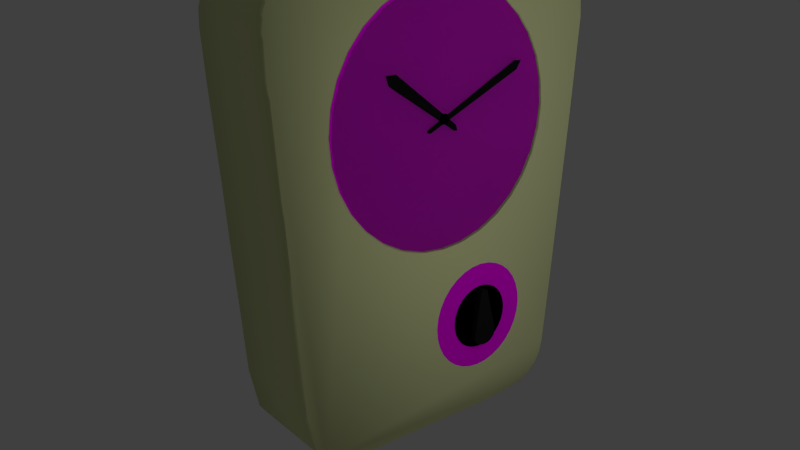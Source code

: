 # Source: mg-uhr.blend  (saved by Blender 2.76.0; exported with 4.5.12 LTS)
import bpy
from mathutils import Matrix  # noqa: F401  (used for matrix-valued properties, if any)

bpy.ops.wm.read_factory_settings(use_empty=True)
scene = bpy.context.scene
scene.name = 'Scene'

# ---- collections
col_collection_1 = bpy.data.collections.new('Collection 1'); scene.collection.children.link(col_collection_1)

# ---- images (referenced by path relative to the original .blend; pixels are not part of the script)
import os
ASSET_DIR = os.environ.get("B2B_ASSET_DIR", "")  # directory of the original .blend (textures are referenced by path, not embedded)
HERE = os.path.dirname(os.path.abspath(__file__))  # packed textures are extracted next to this script under _unpacked/

def load_image(name, relpath, width, height, colorspace="sRGB"):
    """Load a texture the original file referenced (path relative to the .blend, or extracted next to this script)."""
    p = next((c for c in (os.path.join(HERE, relpath), os.path.join(ASSET_DIR, relpath)) if relpath and os.path.exists(c)), "")
    if p:
        img = bpy.data.images.load(p, check_existing=True)
        img.name = name
    else:  # same state as the original file: an image datablock whose file is absent (Cycles renders it pink)
        img = bpy.data.images.new(name, width, height)
        img.source = "FILE"
        img.filepath = "//" + (relpath or name)
    img.colorspace_settings.name = colorspace
    return img
img_sl_ziffern_png = load_image('sl-ziffern.png', 'sl-ziffern.png', 1024, 1024, 'sRGB')

# ---- materials (node trees are filled in below, after node groups)
mat_material_002 = bpy.data.materials.new('Material.002')
mat_material_002.alpha_threshold = 0.0
mat_material_002.roughness = 0.5
mat_material = bpy.data.materials.new('Material')
mat_material.alpha_threshold = 0.0
mat_material.roughness = 0.5
mat_material_004 = bpy.data.materials.new('Material.004')
mat_material_004.alpha_threshold = 0.0
mat_material_004.roughness = 0.5
mat_material_007 = bpy.data.materials.new('Material.007')
mat_material_007.alpha_threshold = 0.0
mat_material_007.roughness = 0.5
mat_material_006 = bpy.data.materials.new('Material.006')
mat_material_006.alpha_threshold = 0.0
mat_material_006.roughness = 0.5
mat_material_001 = bpy.data.materials.new('Material.001')
mat_material_001.alpha_threshold = 0.0
mat_material_001.roughness = 0.5

# ---- material node trees
mat_material_002.use_nodes = True; mat_material_002.node_tree.nodes.clear()
_N = mat_material_002.node_tree.nodes; _L = mat_material_002.node_tree.links
n0 = _N.new('ShaderNodeOutputMaterial'); n0.name = 'Material Output'; n0.location = (300, 300)
n1 = _N.new('ShaderNodeBsdfDiffuse'); n1.name = 'Diffuse BSDF'; n1.location = (10, 300)
n2 = _N.new('ShaderNodeTexImage'); n2.name = 'Image Texture'; n2.location = (-180, 300)
n2.width = 140
n2.image = img_sl_ziffern_png
_L.new(n1.outputs[0], n0.inputs[0])
_L.new(n2.outputs[0], n1.inputs[0])
n0.is_active_output = True
mat_material.use_nodes = True; mat_material.node_tree.nodes.clear()
_N = mat_material.node_tree.nodes; _L = mat_material.node_tree.links
n0 = _N.new('ShaderNodeOutputMaterial'); n0.name = 'Material Output'; n0.location = (300, 300)
n1 = _N.new('ShaderNodeBsdfGlass'); n1.name = 'Glass BSDF'; n1.location = (10, 300)
n1.distribution = 'BECKMANN'
n1.inputs[0].default_value = (0.8, 0.8, 0.8, 1.0)
n1.inputs[2].default_value = 1.45
_L.new(n1.outputs[0], n0.inputs[0])
n0.is_active_output = True
mat_material_004.use_nodes = True; mat_material_004.node_tree.nodes.clear()
_N = mat_material_004.node_tree.nodes; _L = mat_material_004.node_tree.links
n0 = _N.new('ShaderNodeOutputMaterial'); n0.name = 'Material Output'; n0.location = (300, 300)
n1 = _N.new('ShaderNodeBsdfDiffuse'); n1.name = 'Diffuse BSDF'; n1.location = (10, 300)
n1.inputs[0].default_value = (0.0, 0.0, 0.0, 1.0)
_L.new(n1.outputs[0], n0.inputs[0])
n0.is_active_output = True
mat_material_007.use_nodes = True; mat_material_007.node_tree.nodes.clear()
_N = mat_material_007.node_tree.nodes; _L = mat_material_007.node_tree.links
n0 = _N.new('ShaderNodeOutputMaterial'); n0.name = 'Material Output'; n0.location = (300, 300)
n1 = _N.new('ShaderNodeEmission'); n1.name = 'Emission'; n1.location = (10, 300)
n1.inputs[0].default_value = (0.8, 0.8, 0.8, 1.0)
n1.inputs[1].default_value = 2.0
_L.new(n1.outputs[0], n0.inputs[0])
n0.is_active_output = True
mat_material_006.use_nodes = True; mat_material_006.node_tree.nodes.clear()
_N = mat_material_006.node_tree.nodes; _L = mat_material_006.node_tree.links
n0 = _N.new('ShaderNodeOutputMaterial'); n0.name = 'Material Output'; n0.location = (300, 300)
n1 = _N.new('ShaderNodeBsdfDiffuse'); n1.name = 'Diffuse BSDF'; n1.location = (10, 300)
n1.inputs[0].default_value = (0.01222, 0.01222, 0.01222, 1.0)
_L.new(n1.outputs[0], n0.inputs[0])
n0.is_active_output = True
mat_material_001.use_nodes = True; mat_material_001.node_tree.nodes.clear()
_N = mat_material_001.node_tree.nodes; _L = mat_material_001.node_tree.links
n0 = _N.new('ShaderNodeOutputMaterial'); n0.name = 'Material Output'; n0.location = (300, 300)
n1 = _N.new('ShaderNodeBsdfDiffuse'); n1.name = 'Diffuse BSDF'; n1.location = (10, 300)
n1.inputs[0].default_value = (0.753, 0.8, 0.4042, 1.0)
n1.inputs[1].default_value = 0.2857
_L.new(n1.outputs[0], n0.inputs[0])
n0.is_active_output = True

# ---- world
world_world = bpy.data.worlds.new('World'); scene.world = world_world
world_world.color = (0.05088, 0.05088, 0.05088)
world_world.use_sun_shadow = False
world_world.sun_shadow_jitter_overblur = 0.0
world_world.cycles.sampling_method = 'MANUAL'
world_world.cycles.sample_map_resolution = 256

# ---- cameras
cam_camera = bpy.data.cameras.new('Camera')
cam_camera.clip_end = 100.0
cam_camera.lens = 35.0
cam_camera.sensor_width = 32.0
cam_camera.sensor_height = 18.0
cam_camera.display_size = 2.0
cam_camera.dof.focus_distance = 0.0

# ---- meshes
me_circle_004 = bpy.data.meshes.new('Circle.004')
me_circle_004.from_pydata([(5.856e-08, 1.0, -1.34), (-0.1951, 0.9808, -1.34), (-0.3827, 0.9239, -1.34), (-0.5556, 0.8315, -1.34), (-0.7071, 0.7071, -1.34), (-0.8315, 0.5556, -1.34), (-0.9239, 0.3827, -1.34), (-0.9808, 0.1951, -1.34), (-1.0, 7.55e-08, -1.34), (-0.9808, -0.1951, -1.34), (-0.9239, -0.3827, -1.34), (-0.8315, -0.5556, -1.34), (-0.7071, -0.7071, -1.34), (-0.5556, -0.8315, -1.34), (-0.3827, -0.9239, -1.34), (-0.1951, -0.9808, -1.34), (3.844e-07, -1.0, -1.34), (0.1951, -0.9808, -1.34), (0.3827, -0.9239, -1.34), (0.5556, -0.8315, -1.34), (0.7071, -0.7071, -1.34), (0.8315, -0.5556, -1.34), (0.9239, -0.3827, -1.34), (0.9808, -0.1951, -1.34), (1.0, 9.656e-07, -1.34), (0.9808, 0.1951, -1.34), (0.9239, 0.3827, -1.34), (0.8315, 0.5556, -1.34), (0.7071, 0.7071, -1.34), (0.5556, 0.8315, -1.34), (0.3827, 0.9239, -1.34), (0.1951, 0.9808, -1.34)], [], [(1, 2, 3, 4, 5, 6, 7, 8, 9, 10, 11, 12, 13, 14, 15, 16, 17, 18, 19, 20, 21, 22, 23, 24, 25, 26, 27, 28, 29, 30, 31, 0)])
me_circle_004.polygons.foreach_set('material_index', [1])
_uv = me_circle_004.uv_layers.new(name='UVMap')
_uv.uv.foreach_set('vector', [0.843, 0.7945, 0.779, 0.8558, 0.7042, 0.9034, 0.6216, 0.9355, 0.5343, 0.9508, 0.4457, 0.9489, 0.3592, 0.9296, 0.278, 0.8939, 0.2055, 0.843, 0.1442, 0.779, 0.0966, 0.7042, 0.06451, 0.6216, 0.04916, 0.5343, 0.05113, 0.4457, 0.07035, 0.3592, 0.1061, 0.278, 0.157, 0.2055, 0.221, 0.1442, 0.2958, 0.0966, 0.3784, 0.06451, 0.4657, 0.04916, 0.5543, 0.05113, 0.6409, 0.07035, 0.722, 0.1061, 0.7945, 0.157, 0.8558, 0.221, 0.9034, 0.2958, 0.9355, 0.3784, 0.9508, 0.4657, 0.9489, 0.5543, 0.9296, 0.6408, 0.8939, 0.722])
me_circle_004.materials.append(mat_material_002)
me_circle_004.materials.append(mat_material)
me_circle_004.use_remesh_preserve_volume = False
me_circle_004.use_remesh_preserve_attributes = False
me_circle_004.use_mirror_vertex_groups = False
me_circle_004.update()
me_plane_005 = bpy.data.meshes.new('Plane.005')
me_plane_005.from_pydata([(1.0, 0.8924, 0.5246), (1.0, -0.9552, -0.4798), (1.0, 1.045, 0.5111), (1.0, 0.9462, 0.3632), (1.0, -1.009, -0.4125), (1.0, -1.027, -0.4573), (1.0, -0.9504, -0.4798)], [], [(0, 2, 3, 1, 6, 5, 4)])
me_plane_005.materials.append(mat_material_004)
me_plane_005.use_remesh_preserve_volume = False
me_plane_005.use_remesh_preserve_attributes = False
me_plane_005.use_mirror_vertex_groups = False
me_plane_005.update()
me_plane_004 = bpy.data.meshes.new('Plane.004')
me_plane_004.from_pydata([(1.0, -0.2267, -0.269), (1.0, -1.705, 0.7748), (1.0, -0.2644, -0.1668), (1.0, -1.507, 0.7802), (1.0, -0.3021, -0.2636), (1.0, -1.653, 0.6134), (1.0, -1.706, 0.7748)], [], [(0, 2, 3, 1, 6, 5, 4)])
me_plane_004.materials.append(mat_material_004)
me_plane_004.use_remesh_preserve_volume = False
me_plane_004.use_remesh_preserve_attributes = False
me_plane_004.use_mirror_vertex_groups = False
me_plane_004.update()
me_circle_003 = bpy.data.meshes.new('Circle.003')
me_circle_003.from_pydata([(0.0, 1.0, 0.0), (-0.1951, 0.9808, 0.0), (-0.3827, 0.9239, 0.0), (-0.5556, 0.8315, 0.0), (-0.7071, 0.7071, 0.0), (-0.8315, 0.5556, 0.0), (-0.9239, 0.3827, 0.0), (-0.9808, 0.1951, 0.0), (-1.0, 7.55e-08, 0.0), (-0.9808, -0.1951, 0.0), (-0.9239, -0.3827, 0.0), (-0.8315, -0.5556, 0.0), (-0.7071, -0.7071, 0.0), (-0.5556, -0.8315, 0.0), (-0.3827, -0.9239, 0.0), (-0.1951, -0.9808, 0.0), (3.258e-07, -1.0, 0.0), (0.1951, -0.9808, 0.0), (0.3827, -0.9239, 0.0), (0.5556, -0.8315, 0.0), (0.7071, -0.7071, 0.0), (0.8315, -0.5556, 0.0), (0.9239, -0.3827, 0.0), (0.9808, -0.1951, 0.0), (1.0, 9.656e-07, 0.0), (0.9808, 0.1951, 0.0), (0.9239, 0.3827, 0.0), (0.8315, 0.5556, 0.0), (0.7071, 0.7071, 0.0), (0.5556, 0.8315, 0.0), (0.3827, 0.9239, 0.0), (0.1951, 0.9808, 0.0)], [], [(1, 2, 3, 4, 5, 6, 7, 8, 9, 10, 11, 12, 13, 14, 15, 16, 17, 18, 19, 20, 21, 22, 23, 24, 25, 26, 27, 28, 29, 30, 31, 0)])
me_circle_003.materials.append(mat_material_004)
me_circle_003.use_remesh_preserve_volume = False
me_circle_003.use_remesh_preserve_attributes = False
me_circle_003.use_mirror_vertex_groups = False
me_circle_003.update()
me_plane_003 = bpy.data.meshes.new('Plane.003')
me_plane_003.from_pydata([(-1.0, -1.0, 0.0), (1.0, -1.0, 0.0), (-1.0, 1.0, 0.0), (1.0, 1.0, 0.0)], [], [(0, 1, 3, 2)])
me_plane_003.materials.append(mat_material_007)
me_plane_003.use_remesh_preserve_volume = False
me_plane_003.use_remesh_preserve_attributes = False
me_plane_003.use_mirror_vertex_groups = False
me_plane_003.update()
me_circle_002 = bpy.data.meshes.new('Circle.002')
me_circle_002.from_pydata([(0.0, 1.0, 0.0), (-0.1951, 0.9808, 0.0), (-0.3827, 0.9239, 0.0), (-0.5556, 0.8315, 0.0), (-0.7071, 0.7071, 0.0), (-0.8315, 0.5556, 0.0), (-0.9239, 0.3827, 0.0), (-0.9808, 0.1951, 0.0), (-1.0, 7.55e-08, 0.0), (-0.9808, -0.1951, 0.0), (-0.9239, -0.3827, 0.0), (-0.8315, -0.5556, 0.0), (-0.7071, -0.7071, 0.0), (-0.5556, -0.8315, 0.0), (-0.3827, -0.9239, 0.0), (-0.1951, -0.9808, 0.0), (3.258e-07, -1.0, 0.0), (0.1951, -0.9808, 0.0), (0.3827, -0.9239, 0.0), (0.5556, -0.8315, 0.0), (0.7071, -0.7071, 0.0), (0.8315, -0.5556, 0.0), (0.9239, -0.3827, 0.0), (0.9808, -0.1951, 0.0), (1.0, 9.656e-07, 0.0), (0.9808, 0.1951, 0.0), (0.9239, 0.3827, 0.0), (0.8315, 0.5556, 0.0), (0.7071, 0.7071, 0.0), (0.5556, 0.8315, 0.0), (0.3827, 0.9239, 0.0), (0.1951, 0.9808, 0.0)], [], [(1, 2, 3, 4, 5, 6, 7, 8, 9, 10, 11, 12, 13, 14, 15, 16, 17, 18, 19, 20, 21, 22, 23, 24, 25, 26, 27, 28, 29, 30, 31, 0)])
me_circle_002.materials.append(mat_material_004)
me_circle_002.use_remesh_preserve_volume = False
me_circle_002.use_remesh_preserve_attributes = False
me_circle_002.use_mirror_vertex_groups = False
me_circle_002.update()
me_plane_002 = bpy.data.meshes.new('Plane.002')
me_plane_002.from_pydata([(1.0, 1.154, -2.791), (1.0, 1.317, -2.838), (1.0, 1.241, -2.82), (1.0, 1.407, -2.833), (1.0, 1.48, -2.802), (1.0, 1.57, -2.715), (1.0, 1.58, -2.591), (1.0, 1.565, -2.517), (1.0, 1.37, -1.783), (1.0, 1.33, -1.754), (1.0, 1.296, -1.74), (1.0, 1.251, -1.761), (1.0, 1.214, -1.806), (1.0, 1.093, -2.667), (1.0, 1.114, -2.723), (1.0, 1.149, -2.791), (0.8947, 1.154, -2.791), (0.8947, 1.317, -2.838), (0.8947, 1.241, -2.82), (0.8947, 1.407, -2.833), (0.8947, 1.48, -2.802), (0.8947, 1.57, -2.715), (0.8947, 1.58, -2.591), (0.8947, 1.565, -2.517), (0.8947, 1.37, -1.783), (0.8947, 1.33, -1.754), (0.8947, 1.296, -1.74), (0.8947, 1.251, -1.761), (0.8947, 1.214, -1.806), (0.8947, 1.093, -2.667), (0.8947, 1.114, -2.723), (0.8947, 1.149, -2.791)], [], [(2, 0, 15, 14, 13, 12, 11, 10, 9, 8, 7, 6, 5, 4, 3, 1), (18, 17, 19, 20, 21, 22, 23, 24, 25, 26, 27, 28, 29, 30, 31, 16), (6, 7, 23, 22), (14, 15, 31, 30), (7, 8, 24, 23), (0, 2, 18, 16), (15, 0, 16, 31), (8, 9, 25, 24), (2, 1, 17, 18), (9, 10, 26, 25), (1, 3, 19, 17), (10, 11, 27, 26), (3, 4, 20, 19), (11, 12, 28, 27), (4, 5, 21, 20), (12, 13, 29, 28), (5, 6, 22, 21), (13, 14, 30, 29)])
me_plane_002.materials.append(mat_material_006)
me_plane_002.use_remesh_preserve_volume = False
me_plane_002.use_remesh_preserve_attributes = False
me_plane_002.use_mirror_vertex_groups = False
me_plane_002.update()
me_circle_001 = bpy.data.meshes.new('Circle.001')
me_circle_001.from_pydata([(0.0, 1.0, 0.0), (-0.1951, 0.9808, 0.0), (-0.3827, 0.9239, 0.0), (-0.5556, 0.8315, 0.0), (-0.7071, 0.7071, 0.0), (-0.8315, 0.5556, 0.0), (-0.9239, 0.3827, 0.0), (-0.9808, 0.1951, 0.0), (-1.0, 7.55e-08, 0.0), (-0.9808, -0.1951, 0.0), (-0.9239, -0.3827, 0.0), (-0.8315, -0.5556, 0.0), (-0.7071, -0.7071, 0.0), (-0.5556, -0.8315, 0.0), (-0.3827, -0.9239, 0.0), (-0.1951, -0.9808, 0.0), (3.258e-07, -1.0, 0.0), (0.1951, -0.9808, 0.0), (0.3827, -0.9239, 0.0), (0.5556, -0.8315, 0.0), (0.7071, -0.7071, 0.0), (0.8315, -0.5556, 0.0), (0.9239, -0.3827, 0.0), (0.9808, -0.1951, 0.0), (1.0, 9.656e-07, 0.0), (0.9808, 0.1951, 0.0), (0.9239, 0.3827, 0.0), (0.8315, 0.5556, 0.0), (0.7071, 0.7071, 0.0), (0.5556, 0.8315, 0.0), (0.3827, 0.9239, 0.0), (0.1951, 0.9808, 0.0)], [], [(1, 2, 3, 4, 5, 6, 7, 8, 9, 10, 11, 12, 13, 14, 15, 16, 17, 18, 19, 20, 21, 22, 23, 24, 25, 26, 27, 28, 29, 30, 31, 0)])
_uv = me_circle_001.uv_layers.new(name='UVMap')
_uv.uv.foreach_set('vector', [0.6438, 0.9349, 0.5562, 0.9546, 0.4664, 0.9568, 0.378, 0.9415, 0.2942, 0.9092, 0.2183, 0.8612, 0.1533, 0.7993, 0.1015, 0.7259, 0.06512, 0.6438, 0.04542, 0.5562, 0.04319, 0.4664, 0.05852, 0.378, 0.09081, 0.2942, 0.1388, 0.2183, 0.2007, 0.1533, 0.2741, 0.1015, 0.3562, 0.06512, 0.4438, 0.04542, 0.5336, 0.0432, 0.622, 0.05852, 0.7058, 0.09081, 0.7817, 0.1388, 0.8467, 0.2007, 0.8985, 0.2741, 0.9349, 0.3562, 0.9546, 0.4438, 0.9568, 0.5336, 0.9415, 0.622, 0.9092, 0.7058, 0.8612, 0.7817, 0.7993, 0.8467, 0.7259, 0.8985])
me_circle_001.materials.append(mat_material_002)
me_circle_001.use_remesh_preserve_volume = False
me_circle_001.use_remesh_preserve_attributes = False
me_circle_001.use_mirror_vertex_groups = False
me_circle_001.update()
me_circle = bpy.data.meshes.new('Circle')
me_circle.from_pydata([(5.856e-08, 1.0, -1.34), (-0.1951, 0.9808, -1.34), (-0.3827, 0.9239, -1.34), (-0.5556, 0.8315, -1.34), (-0.7071, 0.7071, -1.34), (-0.8315, 0.5556, -1.34), (-0.9239, 0.3827, -1.34), (-0.9808, 0.1951, -1.34), (-1.0, 7.55e-08, -1.34), (-0.9808, -0.1951, -1.34), (-0.9239, -0.3827, -1.34), (-0.8315, -0.5556, -1.34), (-0.7071, -0.7071, -1.34), (-0.5556, -0.8315, -1.34), (-0.3827, -0.9239, -1.34), (-0.1951, -0.9808, -1.34), (3.844e-07, -1.0, -1.34), (0.1951, -0.9808, -1.34), (0.3827, -0.9239, -1.34), (0.5556, -0.8315, -1.34), (0.7071, -0.7071, -1.34), (0.8315, -0.5556, -1.34), (0.9239, -0.3827, -1.34), (0.9808, -0.1951, -1.34), (1.0, 9.656e-07, -1.34), (0.9808, 0.1951, -1.34), (0.9239, 0.3827, -1.34), (0.8315, 0.5556, -1.34), (0.7071, 0.7071, -1.34), (0.5556, 0.8315, -1.34), (0.3827, 0.9239, -1.34), (0.1951, 0.9808, -1.34)], [], [(1, 2, 3, 4, 5, 6, 7, 8, 9, 10, 11, 12, 13, 14, 15, 16, 17, 18, 19, 20, 21, 22, 23, 24, 25, 26, 27, 28, 29, 30, 31, 0)])
_uv = me_circle.uv_layers.new(name='UVMap')
_uv.uv.foreach_set('vector', [0.843, 0.7945, 0.779, 0.8558, 0.7042, 0.9034, 0.6216, 0.9355, 0.5343, 0.9508, 0.4457, 0.9489, 0.3592, 0.9296, 0.278, 0.8939, 0.2055, 0.843, 0.1442, 0.779, 0.0966, 0.7042, 0.06451, 0.6216, 0.04916, 0.5343, 0.05113, 0.4457, 0.07035, 0.3592, 0.1061, 0.278, 0.157, 0.2055, 0.221, 0.1442, 0.2958, 0.0966, 0.3784, 0.06451, 0.4657, 0.04916, 0.5543, 0.05113, 0.6409, 0.07035, 0.722, 0.1061, 0.7945, 0.157, 0.8558, 0.221, 0.9034, 0.2958, 0.9355, 0.3784, 0.9508, 0.4657, 0.9489, 0.5543, 0.9296, 0.6408, 0.8939, 0.722])
me_circle.materials.append(mat_material_002)
me_circle.use_remesh_preserve_volume = False
me_circle.use_remesh_preserve_attributes = False
me_circle.use_mirror_vertex_groups = False
me_circle.update()
me_plane_001 = bpy.data.meshes.new('Plane.001')
me_plane_001.from_pydata([(1.147, -2.978, 0.3946), (1.147, -3.115, 2.077), (1.147, -3.172, 2.923), (1.147, -3.164, 3.203), (1.147, -3.109, 3.409), (1.147, -2.961, 3.661), (1.147, -2.674, 3.903), (1.147, -1.568, 4.021), (1.147, 1.821, 3.966), (1.147, 2.86, 3.847), (1.147, 3.055, 3.685), (1.147, 3.211, 3.409), (1.147, 3.268, 2.832), (1.147, 3.131, 0.9609), (1.147, 2.853, -2.213), (1.147, 2.739, -3.392), (1.147, 2.681, -3.637), (1.147, 2.585, -3.807), (1.147, 2.426, -3.963), (1.147, 2.172, -4.105), (1.147, 1.255, -4.193), (1.147, -1.384, -4.194), (1.147, -2.2, -4.12), (1.147, -2.383, -3.999), (1.147, -2.54, -3.792), (1.147, -2.714, -3.004), (1.147, -2.906, -0.5935), (0.8624, -2.969, 0.2959), (0.8624, -3.122, 2.15), (0.8624, -3.174, 2.94), (0.8624, -3.166, 3.205), (0.8624, -3.113, 3.406), (0.8624, -2.969, 3.661), (0.8624, -2.675, 3.909), (0.8624, -1.759, 4.03), (0.8624, 2.014, 3.968), (0.8624, 2.865, 3.847), (0.8624, 3.056, 3.691), (0.8624, 3.215, 3.413), (0.8624, 3.276, 2.886), (0.8624, 3.141, 1.065), (0.8624, 2.84, -2.358), (0.8624, 2.739, -3.415), (0.8624, 2.683, -3.636), (0.8624, 2.588, -3.808), (0.8624, 2.431, -3.963), (0.8624, 2.176, -4.107), (0.8624, 1.399, -4.197), (0.8624, -1.533, -4.198), (0.8624, -2.202, -4.121), (0.8624, -2.384, -4.004), (0.8624, -2.54, -3.792), (0.8624, -2.71, -3.142), (0.8624, -2.917, -0.4454), (-0.7486, -2.978, 0.3946), (-0.7486, -3.115, 2.077), (-0.7486, -3.172, 2.923), (-0.7486, -3.164, 3.203), (-0.7486, -3.109, 3.409), (-0.7486, -2.961, 3.661), (-0.7486, -2.674, 3.903), (-0.7486, -1.568, 4.021), (-0.7486, 1.821, 3.966), (-0.7486, 2.86, 3.847), (-0.7486, 3.055, 3.685), (-0.7486, 3.211, 3.409), (-0.7486, 3.268, 2.832), (-0.7486, 3.131, 0.9609), (-0.7486, 2.853, -2.213), (-0.7486, 2.739, -3.392), (-0.7486, 2.681, -3.637), (-0.7486, 2.585, -3.807), (-0.7486, 2.426, -3.963), (-0.7486, 2.172, -4.105), (-0.7486, 1.255, -4.193), (-0.7486, -1.384, -4.194), (-0.7486, -2.2, -4.12), (-0.7486, -2.383, -3.999), (-0.7486, -2.54, -3.792), (-0.7486, -2.714, -3.004), (-0.7486, -2.906, -0.5935)], [], [(1, 0, 26, 25, 24, 23, 22, 21, 20, 19, 18, 17, 16, 15, 14, 13, 12, 11, 10, 9, 8, 7, 6, 5, 4, 3, 2), (30, 31, 58, 57), (8, 9, 36, 35), (23, 24, 51, 50), (1, 2, 29, 28), (16, 17, 44, 43), (9, 10, 37, 36), (24, 25, 52, 51), (2, 3, 30, 29), (17, 18, 45, 44), (10, 11, 38, 37), (25, 26, 53, 52), (3, 4, 31, 30), (18, 19, 46, 45), (11, 12, 39, 38), (26, 0, 27, 53), (4, 5, 32, 31), (19, 20, 47, 46), (12, 13, 40, 39), (5, 6, 33, 32), (20, 21, 48, 47), (13, 14, 41, 40), (6, 7, 34, 33), (21, 22, 49, 48), (14, 15, 42, 41), (7, 8, 35, 34), (22, 23, 50, 49), (0, 1, 28, 27), (15, 16, 43, 42), (55, 56, 57, 58, 59, 60, 61, 62, 63, 64, 65, 66, 67, 68, 69, 70, 71, 72, 73, 74, 75, 76, 77, 78, 79, 80, 54), (45, 46, 73, 72), (38, 39, 66, 65), (53, 27, 54, 80), (31, 32, 59, 58), (46, 47, 74, 73), (39, 40, 67, 66), (32, 33, 60, 59), (47, 48, 75, 74), (40, 41, 68, 67), (33, 34, 61, 60), (48, 49, 76, 75), (41, 42, 69, 68), (34, 35, 62, 61), (49, 50, 77, 76), (27, 28, 55, 54), (42, 43, 70, 69), (35, 36, 63, 62), (50, 51, 78, 77), (28, 29, 56, 55), (43, 44, 71, 70), (36, 37, 64, 63), (51, 52, 79, 78), (29, 30, 57, 56), (44, 45, 72, 71), (37, 38, 65, 64), (52, 53, 80, 79)])
me_plane_001.polygons.foreach_set('use_smooth', [True] * 56)
me_plane_001.materials.append(mat_material_001)
me_plane_001.use_remesh_preserve_volume = False
me_plane_001.use_remesh_preserve_attributes = False
me_plane_001.use_mirror_vertex_groups = False
me_plane_001.update()

# ---- objects
ob_circle_004 = bpy.data.objects.new('Circle.004', me_circle_004)
ob_plane_004 = bpy.data.objects.new('Plane.004', me_plane_005)
ob_plane_003 = bpy.data.objects.new('Plane.003', me_plane_004)
ob_circle_003 = bpy.data.objects.new('Circle.003', me_circle_003)
ob_plane_002 = bpy.data.objects.new('Plane.002', me_plane_003)
ob_circle_002 = bpy.data.objects.new('Circle.002', me_circle_002)
ob_plane_001 = bpy.data.objects.new('Plane.001', me_plane_002)
ob_circle_001 = bpy.data.objects.new('Circle.001', me_circle_001)
ob_circle = bpy.data.objects.new('Circle', me_circle)
ob_plane = bpy.data.objects.new('Plane', me_plane_001)
ob_camera = bpy.data.objects.new('Camera', cam_camera)

# ---- transforms, parenting, visibility, modifiers, constraints
ob_circle_004.location = (4.164, 0.1027, 1.384)
ob_circle_004.rotation_euler = (0.0, 1.571, 0.0)
ob_circle_004.scale = (2.226, 2.226, 2.226)
ob_circle_004.lineart.crease_threshold = 0.0
ob_plane_004.location = (0.1781, 0.7191, 1.689)
ob_plane_004.lineart.crease_threshold = 0.0
ob_plane_003.location = (0.1692, 0.5783, 1.452)
ob_plane_003.lineart.crease_threshold = 0.0
ob_circle_003.location = (1.192, 0.05898, 1.412)
ob_circle_003.rotation_euler = (0.0, 1.571, 0.0)
ob_circle_003.scale = (-0.08878, -0.08878, -0.08878)
ob_circle_003.lineart.crease_threshold = 0.0
ob_plane_002.location = (10.12, 1.736, 3.327)
ob_plane_002.rotation_euler = (3.142, -1.075, 3.142)
ob_plane_002.scale = (2.884, 2.884, 2.884)
ob_plane_002.lineart.crease_threshold = 0.0
ob_circle_002.location = (1.16, 1.007, -2.354)
ob_circle_002.rotation_euler = (0.0, 1.571, 0.0)
ob_circle_002.scale = (0.5974, 0.5974, 0.5974)
ob_circle_002.lineart.crease_threshold = 0.0
ob_plane_001.location = (0.2702, -0.2902, -0.05174)
ob_plane_001.lineart.crease_threshold = 0.0
ob_circle_001.location = (1.148, 1.001, -2.339)
ob_circle_001.rotation_euler = (0.0, 1.571, 0.0)
ob_circle_001.lineart.crease_threshold = 0.0
ob_circle.location = (4.138, 0.05846, 1.408)
ob_circle.rotation_euler = (0.0, 1.571, 0.0)
ob_circle.scale = (2.226, 2.226, 2.226)
ob_circle.lineart.crease_threshold = 0.0
ob_plane.location = (0.0, 0.0, 0.0)
ob_plane.lineart.crease_threshold = 0.0
ob_camera.location = (11.59, -9.139, 4.447)
ob_camera.rotation_euler = (1.235, -4.551e-07, 0.8988)
ob_camera.scale = (1.0, 1.0, 1.0)
ob_camera.lineart.crease_threshold = 0.0

# ---- collection membership
col_collection_1.objects.link(ob_circle_004)
col_collection_1.objects.link(ob_plane_004)
col_collection_1.objects.link(ob_plane_003)
col_collection_1.objects.link(ob_circle_003)
col_collection_1.objects.link(ob_plane_002)
col_collection_1.objects.link(ob_circle_002)
col_collection_1.objects.link(ob_plane_001)
col_collection_1.objects.link(ob_circle_001)
col_collection_1.objects.link(ob_circle)
col_collection_1.objects.link(ob_plane)
col_collection_1.objects.link(ob_camera)

# ---- scene / render settings (as saved in the file)
scene.camera = ob_camera
scene.frame_start = 1; scene.frame_end = 250; scene.frame_set(1)
scene.render.engine = 'CYCLES'
scene.render.resolution_percentage = 50
scene.render.dither_intensity = 0.0
scene.cycles.use_denoising = False
scene.cycles.samples = 10
scene.cycles.sampling_pattern = 'TABULATED_SOBOL'
scene.cycles.light_sampling_threshold = 0.0
scene.cycles.use_adaptive_sampling = False
scene.cycles.use_light_tree = False
scene.cycles.blur_glossy = 0.0
scene.cycles.pixel_filter_type = 'GAUSSIAN'
scene.cycles.sample_clamp_indirect = 0.0
scene.view_settings.view_transform = 'Standard'
bpy.context.view_layer.update()
